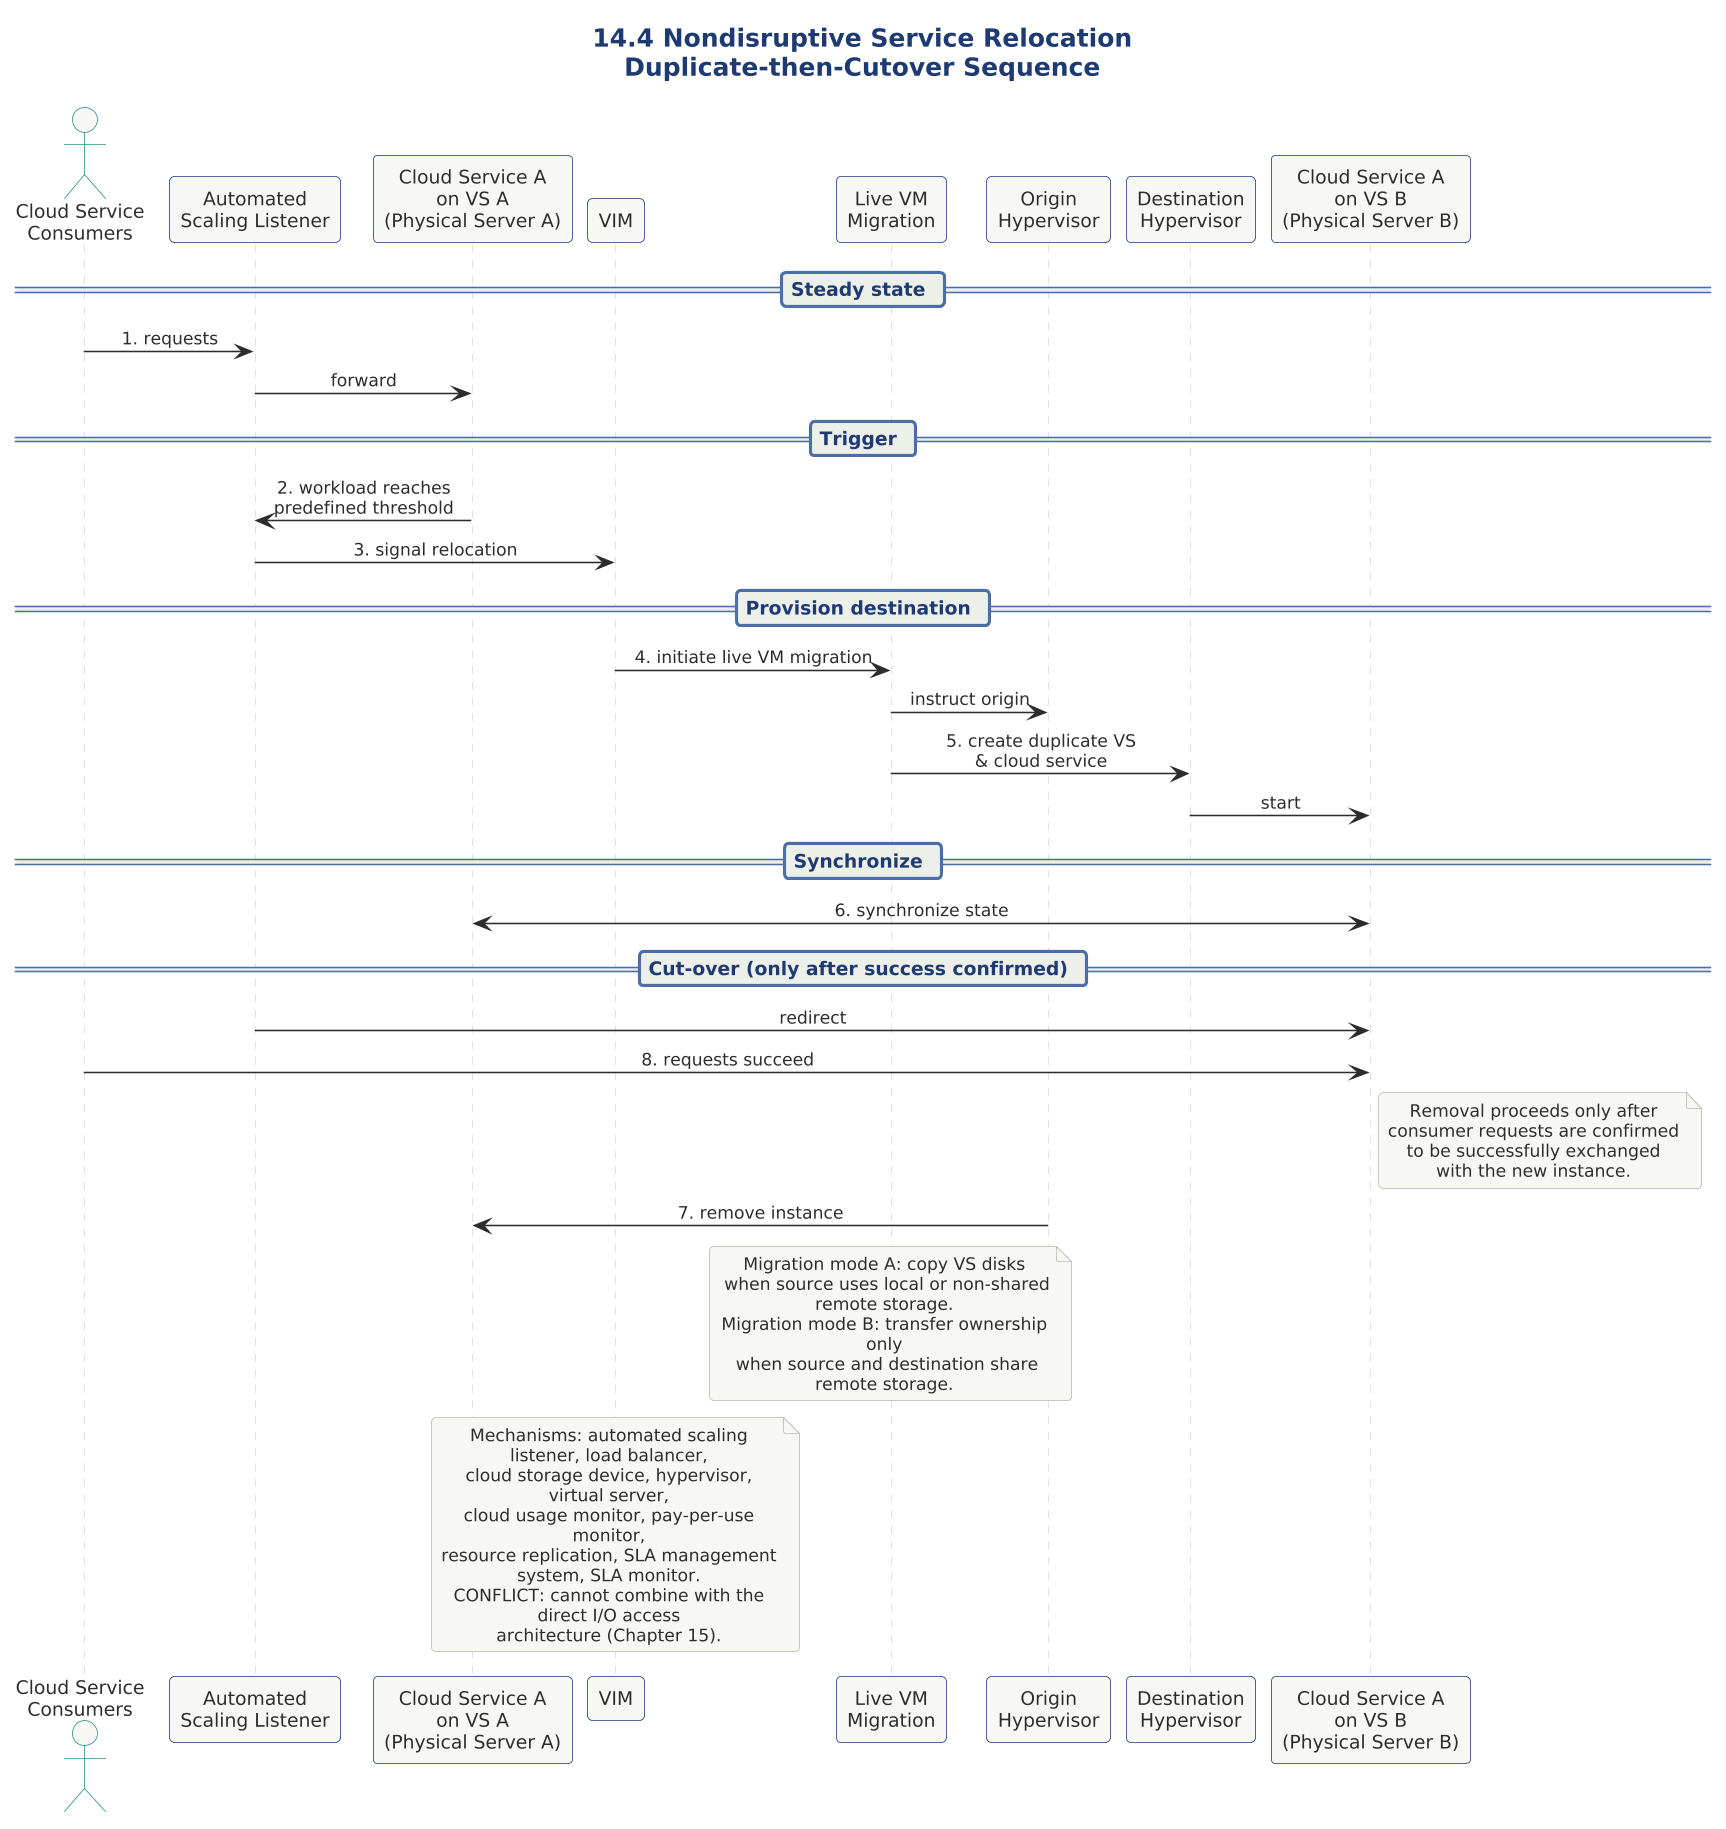

The diagram above was rendered by PlantUML. Its source (embedded in the PNG):
@startuml

scale 1.5625



' ============================================================
' Diagram   : Nondisruptive Service Relocation - Runtime Flow
' Section   : 14.4 Nondisruptive Service Relocation Architecture
' Type      : Sequence diagram
' Message   : A duplicate cloud service is confirmed to be
'             receiving requests successfully BEFORE the
'             original is deactivated, ensuring zero
'             disruption to consumers.
' ============================================================

!include ../../../../../../../tooling/styles/plantuml/interaction/sequence-diagram-style.iuml

title 14.4 Nondisruptive Service Relocation\nDuplicate-then-Cutover Sequence

actor "Cloud Service\nConsumers" as CSC
participant "Automated\nScaling Listener" as ASL
participant "Cloud Service A\non VS A\n(Physical Server A)" as CSA
participant "VIM" as VIM
participant "Live VM\nMigration" as LVM
participant "Origin\nHypervisor" as HO
participant "Destination\nHypervisor" as HD
participant "Cloud Service A\non VS B\n(Physical Server B)" as CSB

== Steady state ==
CSC -> ASL : 1. requests
ASL -> CSA : forward

== Trigger ==
CSA -> ASL : 2. workload reaches\npredefined threshold
ASL -> VIM : 3. signal relocation

== Provision destination ==
VIM -> LVM : 4. initiate live VM migration
LVM -> HO : instruct origin
LVM -> HD : 5. create duplicate VS\n& cloud service
HD -> CSB : start

== Synchronize ==
CSA <-> CSB : 6. synchronize state

== Cut-over (only after success confirmed) ==
ASL -> CSB : redirect
CSC -> CSB : 8. requests succeed
note right of CSB
  Removal proceeds only after
  consumer requests are confirmed
  to be successfully exchanged
  with the new instance.
end note
HO -> CSA : 7. remove instance

note over LVM
  Migration mode A: copy VS disks
   when source uses local or non-shared remote storage.
  Migration mode B: transfer ownership only
   when source and destination share remote storage.
end note

note over VIM
  Mechanisms: automated scaling listener, load balancer,
  cloud storage device, hypervisor, virtual server,
  cloud usage monitor, pay-per-use monitor,
  resource replication, SLA management system, SLA monitor.
  CONFLICT: cannot combine with the direct I/O access
  architecture (Chapter 15).
end note

@enduml